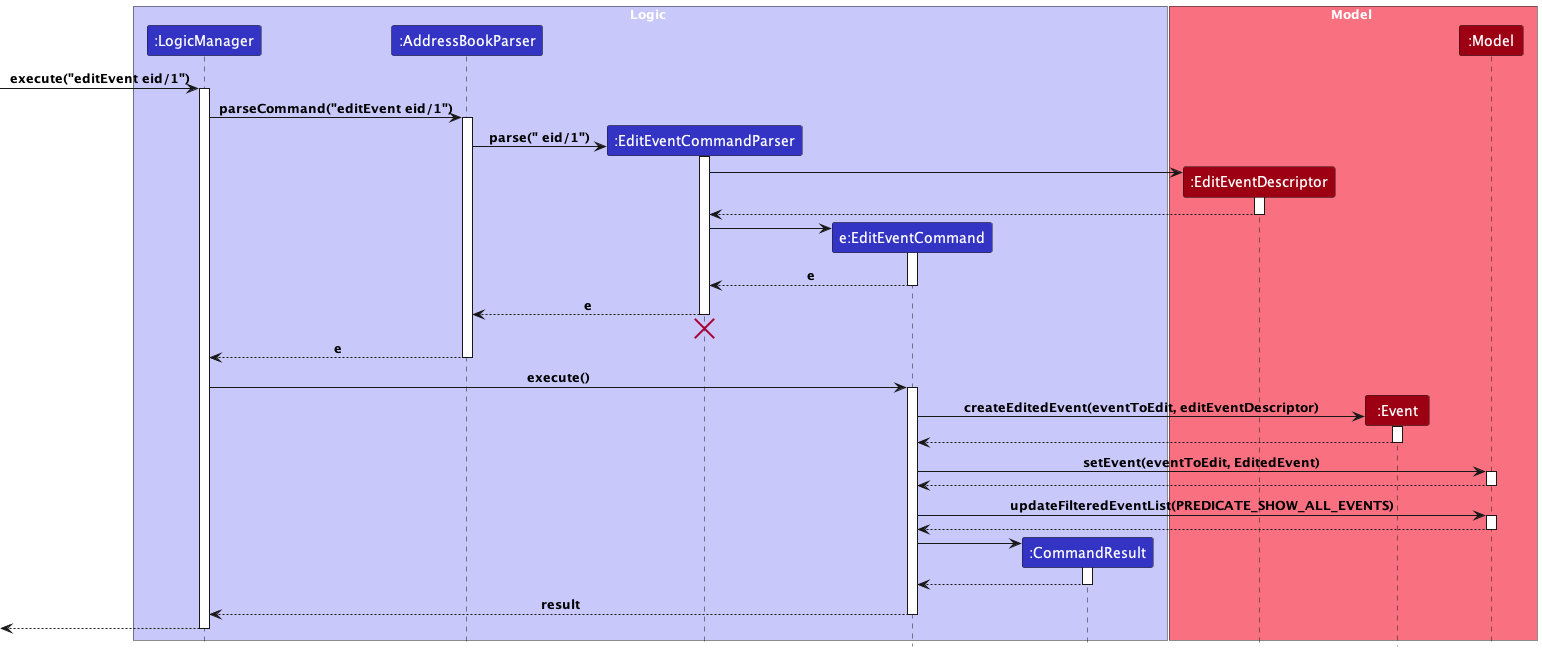

The diagram above was rendered by PlantUML. Its source (embedded in the PNG):
@startuml
!include style.puml

box Logic LOGIC_COLOR_T1
participant ":LogicManager" as LogicManager LOGIC_COLOR
participant ":AddressBookParser" as AddressBookParser LOGIC_COLOR
participant ":EditEventCommandParser" as EditEventCommandParser LOGIC_COLOR
participant "e:EditEventCommand" as EditEventCommand LOGIC_COLOR
participant ":CommandResult" as CommandResult LOGIC_COLOR
end box

box Model MODEL_COLOR_T1
participant ":EditEventDescriptor" as EditEventDescriptor MODEL_COLOR
participant ":Event" as Event MODEL_COLOR
participant ":Model" as Model MODEL_COLOR
end box

[-> LogicManager : execute("editEvent eid/1")
activate LogicManager

LogicManager -> AddressBookParser : parseCommand("editEvent eid/1")
activate AddressBookParser

create EditEventCommandParser
AddressBookParser -> EditEventCommandParser: parse(" eid/1")
activate EditEventCommandParser

create EditEventDescriptor
EditEventCommandParser -> EditEventDescriptor++
return

create EditEventCommand
EditEventCommandParser -> EditEventCommand
activate EditEventCommand

EditEventCommand --> EditEventCommandParser : e
deactivate EditEventCommand

EditEventCommandParser --> AddressBookParser : e
deactivate EditEventCommandParser
'Hidden arrow to position the destroy marker below the end of the activation bar.
EditEventCommandParser -[hidden]-> AddressBookParser
destroy EditEventCommandParser

AddressBookParser --> LogicManager : e
deactivate AddressBookParser

LogicManager -> EditEventCommand : execute()
activate EditEventCommand

create Event
EditEventCommand -> Event : createEditedEvent(eventToEdit, editEventDescriptor)
activate Event
return

EditEventCommand -> Model++ : setEvent(eventToEdit, EditedEvent)
return

EditEventCommand -> Model++ : updateFilteredEventList(PREDICATE_SHOW_ALL_EVENTS)
return

create CommandResult
EditEventCommand -> CommandResult
activate CommandResult

CommandResult --> EditEventCommand
deactivate CommandResult

EditEventCommand --> LogicManager : result
deactivate EditEventCommand

[<--LogicManager
deactivate LogicManager

@enduml